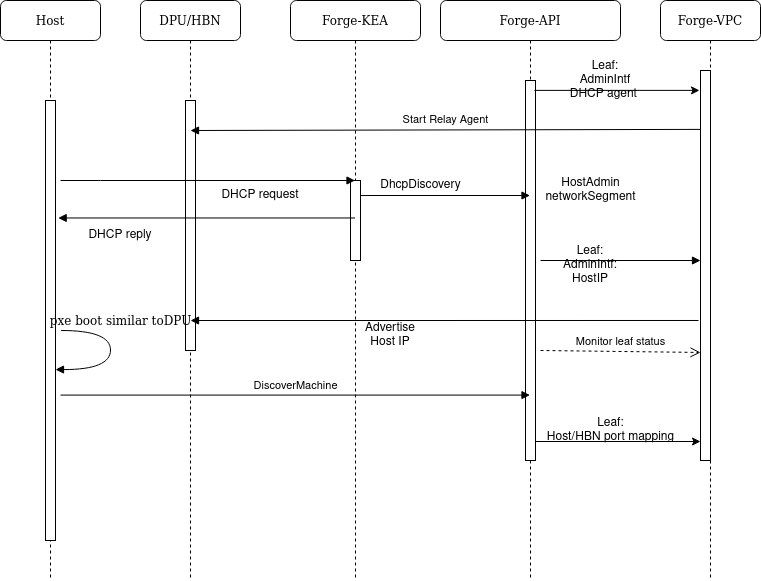

The diagram above was exported from draw.io. Its source (the exported page's mxGraphModel, read from the mxfile embedded in the PNG):
<mxGraphModel dx="1990" dy="1153" grid="1" gridSize="10" guides="1" tooltips="1" connect="1" arrows="1" fold="1" page="1" pageScale="1" pageWidth="1100" pageHeight="850" background="none" math="0" shadow="0">
  <root>
    <mxCell id="0" />
    <mxCell id="1" parent="0" />
    <mxCell id="7baba1c4bc27f4b0-2" value="DPU/HBN" style="shape=umlLifeline;perimeter=lifelinePerimeter;whiteSpace=wrap;html=1;container=1;collapsible=0;recursiveResize=0;outlineConnect=0;rounded=1;shadow=0;comic=0;labelBackgroundColor=none;strokeWidth=1;fontFamily=Verdana;fontSize=12;align=center;" parent="1" vertex="1">
      <mxGeometry x="240" y="80" width="100" height="580" as="geometry" />
    </mxCell>
    <mxCell id="7baba1c4bc27f4b0-10" value="" style="html=1;points=[];perimeter=orthogonalPerimeter;rounded=0;shadow=0;comic=0;labelBackgroundColor=none;strokeWidth=1;fontFamily=Verdana;fontSize=12;align=center;" parent="7baba1c4bc27f4b0-2" vertex="1">
      <mxGeometry x="45" y="100" width="10" height="250" as="geometry" />
    </mxCell>
    <mxCell id="7baba1c4bc27f4b0-3" value="Forge-KEA" style="shape=umlLifeline;perimeter=lifelinePerimeter;whiteSpace=wrap;html=1;container=1;collapsible=0;recursiveResize=0;outlineConnect=0;rounded=1;shadow=0;comic=0;labelBackgroundColor=none;strokeWidth=1;fontFamily=Verdana;fontSize=12;align=center;" parent="1" vertex="1">
      <mxGeometry x="390" y="80" width="130" height="580" as="geometry" />
    </mxCell>
    <mxCell id="FgNQ40fUSdGz4LBkBIZg-4" value="" style="html=1;points=[];perimeter=orthogonalPerimeter;" parent="7baba1c4bc27f4b0-3" vertex="1">
      <mxGeometry x="60" y="180" width="10" height="80" as="geometry" />
    </mxCell>
    <mxCell id="NYIKJ0-dODfZbdKhaVpW-3" value="Advertise Host IP" style="text;html=1;strokeColor=none;fillColor=none;align=center;verticalAlign=middle;whiteSpace=wrap;rounded=0;" parent="7baba1c4bc27f4b0-3" vertex="1">
      <mxGeometry x="70" y="320" width="60" height="30" as="geometry" />
    </mxCell>
    <mxCell id="7baba1c4bc27f4b0-4" value="Forge-API" style="shape=umlLifeline;perimeter=lifelinePerimeter;whiteSpace=wrap;html=1;container=1;collapsible=0;recursiveResize=0;outlineConnect=0;rounded=1;shadow=0;comic=0;labelBackgroundColor=none;strokeWidth=1;fontFamily=Verdana;fontSize=12;align=center;" parent="1" vertex="1">
      <mxGeometry x="540" y="80" width="180" height="580" as="geometry" />
    </mxCell>
    <mxCell id="FgNQ40fUSdGz4LBkBIZg-11" value="" style="html=1;points=[];perimeter=orthogonalPerimeter;" parent="7baba1c4bc27f4b0-4" vertex="1">
      <mxGeometry x="85" y="80" width="10" height="380" as="geometry" />
    </mxCell>
    <mxCell id="FgNQ40fUSdGz4LBkBIZg-15" value="HostAdmin&lt;br&gt;networkSegment" style="text;html=1;align=center;verticalAlign=middle;resizable=0;points=[];autosize=1;strokeColor=none;fillColor=none;" parent="7baba1c4bc27f4b0-4" vertex="1">
      <mxGeometry x="95" y="170" width="110" height="40" as="geometry" />
    </mxCell>
    <mxCell id="FgNQ40fUSdGz4LBkBIZg-19" value="" style="html=1;verticalAlign=bottom;endArrow=block;rounded=0;" parent="7baba1c4bc27f4b0-4" target="7baba1c4bc27f4b0-19" edge="1">
      <mxGeometry width="80" relative="1" as="geometry">
        <mxPoint x="100" y="260" as="sourcePoint" />
        <mxPoint x="165" y="260" as="targetPoint" />
      </mxGeometry>
    </mxCell>
    <mxCell id="FgNQ40fUSdGz4LBkBIZg-20" value="Leaf:&lt;br&gt;AdminIntf: HostIP" style="text;html=1;strokeColor=none;fillColor=none;align=center;verticalAlign=middle;whiteSpace=wrap;rounded=0;" parent="7baba1c4bc27f4b0-4" vertex="1">
      <mxGeometry x="120" y="250" width="60" height="30" as="geometry" />
    </mxCell>
    <mxCell id="NYIKJ0-dODfZbdKhaVpW-2" value="Monitor leaf status" style="html=1;verticalAlign=bottom;endArrow=open;dashed=1;endSize=8;rounded=0;entryX=0;entryY=0.723;entryDx=0;entryDy=0;entryPerimeter=0;" parent="7baba1c4bc27f4b0-4" target="7baba1c4bc27f4b0-19" edge="1">
      <mxGeometry relative="1" as="geometry">
        <mxPoint x="100" y="350" as="sourcePoint" />
        <mxPoint x="165" y="350" as="targetPoint" />
      </mxGeometry>
    </mxCell>
    <mxCell id="FgNQ40fUSdGz4LBkBIZg-2" value="Leaf:&lt;br&gt;AdminIntf&lt;br&gt;DHCP agent&amp;nbsp;" style="text;html=1;strokeColor=none;fillColor=none;align=center;verticalAlign=middle;whiteSpace=wrap;rounded=0;" parent="7baba1c4bc27f4b0-4" vertex="1">
      <mxGeometry x="120" y="60" width="90" height="40" as="geometry" />
    </mxCell>
    <mxCell id="7baba1c4bc27f4b0-5" value="Forge-VPC" style="shape=umlLifeline;perimeter=lifelinePerimeter;whiteSpace=wrap;html=1;container=1;collapsible=0;recursiveResize=0;outlineConnect=0;rounded=1;shadow=0;comic=0;labelBackgroundColor=none;strokeWidth=1;fontFamily=Verdana;fontSize=12;align=center;" parent="1" vertex="1">
      <mxGeometry x="760" y="80" width="100" height="580" as="geometry" />
    </mxCell>
    <mxCell id="7baba1c4bc27f4b0-19" value="" style="html=1;points=[];perimeter=orthogonalPerimeter;rounded=0;shadow=0;comic=0;labelBackgroundColor=none;strokeWidth=1;fontFamily=Verdana;fontSize=12;align=center;" parent="7baba1c4bc27f4b0-5" vertex="1">
      <mxGeometry x="40" y="70" width="10" height="390" as="geometry" />
    </mxCell>
    <mxCell id="7baba1c4bc27f4b0-8" value="Host" style="shape=umlLifeline;perimeter=lifelinePerimeter;whiteSpace=wrap;html=1;container=1;collapsible=0;recursiveResize=0;outlineConnect=0;rounded=1;shadow=0;comic=0;labelBackgroundColor=none;strokeWidth=1;fontFamily=Verdana;fontSize=12;align=center;" parent="1" vertex="1">
      <mxGeometry x="100" y="80" width="100" height="580" as="geometry" />
    </mxCell>
    <mxCell id="7baba1c4bc27f4b0-9" value="" style="html=1;points=[];perimeter=orthogonalPerimeter;rounded=0;shadow=0;comic=0;labelBackgroundColor=none;strokeWidth=1;fontFamily=Verdana;fontSize=12;align=center;" parent="7baba1c4bc27f4b0-8" vertex="1">
      <mxGeometry x="45" y="100" width="10" height="440" as="geometry" />
    </mxCell>
    <mxCell id="7baba1c4bc27f4b0-36" value="pxe boot similar toDPU" style="html=1;verticalAlign=bottom;endArrow=block;labelBackgroundColor=none;fontFamily=Verdana;fontSize=12;elbow=vertical;edgeStyle=orthogonalEdgeStyle;curved=1;exitX=1.066;exitY=0.713;exitPerimeter=0;entryX=1.066;entryY=0.713;entryDx=0;entryDy=0;entryPerimeter=0;" parent="7baba1c4bc27f4b0-8" edge="1">
      <mxGeometry x="-0.312" y="10" relative="1" as="geometry">
        <mxPoint x="60.659999999999854" y="330.0000000000001" as="sourcePoint" />
        <mxPoint x="55" y="369.09000000000003" as="targetPoint" />
        <Array as="points">
          <mxPoint x="110" y="330.09000000000003" />
          <mxPoint x="110" y="369.09000000000003" />
        </Array>
        <mxPoint as="offset" />
      </mxGeometry>
    </mxCell>
    <mxCell id="FgNQ40fUSdGz4LBkBIZg-3" value="Start Relay Agent" style="html=1;verticalAlign=bottom;endArrow=block;rounded=0;exitX=0;exitY=0.151;exitDx=0;exitDy=0;exitPerimeter=0;" parent="1" source="7baba1c4bc27f4b0-19" edge="1">
      <mxGeometry width="80" relative="1" as="geometry">
        <mxPoint x="520" y="420" as="sourcePoint" />
        <mxPoint x="290" y="210" as="targetPoint" />
      </mxGeometry>
    </mxCell>
    <mxCell id="FgNQ40fUSdGz4LBkBIZg-8" value="" style="html=1;verticalAlign=bottom;endArrow=block;rounded=0;" parent="1" target="7baba1c4bc27f4b0-3" edge="1">
      <mxGeometry x="-1" y="214" width="80" relative="1" as="geometry">
        <mxPoint x="160" y="260" as="sourcePoint" />
        <mxPoint x="240" y="260" as="targetPoint" />
        <Array as="points">
          <mxPoint x="200" y="260" />
        </Array>
        <mxPoint x="-130" y="44" as="offset" />
      </mxGeometry>
    </mxCell>
    <mxCell id="FgNQ40fUSdGz4LBkBIZg-10" value="DHCP request" style="text;html=1;strokeColor=none;fillColor=none;align=center;verticalAlign=middle;whiteSpace=wrap;rounded=0;" parent="1" vertex="1">
      <mxGeometry x="320" y="260" width="80" height="30" as="geometry" />
    </mxCell>
    <mxCell id="FgNQ40fUSdGz4LBkBIZg-12" value="" style="html=1;verticalAlign=bottom;endArrow=block;rounded=0;" parent="1" target="7baba1c4bc27f4b0-4" edge="1">
      <mxGeometry x="-0.5" width="80" relative="1" as="geometry">
        <mxPoint x="460" y="275" as="sourcePoint" />
        <mxPoint x="530" y="274.58000000000004" as="targetPoint" />
        <mxPoint as="offset" />
      </mxGeometry>
    </mxCell>
    <mxCell id="FgNQ40fUSdGz4LBkBIZg-13" value="DhcpDiscovery" style="text;html=1;align=center;verticalAlign=middle;resizable=0;points=[];autosize=1;strokeColor=none;fillColor=none;" parent="1" vertex="1">
      <mxGeometry x="470" y="250" width="100" height="30" as="geometry" />
    </mxCell>
    <mxCell id="FgNQ40fUSdGz4LBkBIZg-17" value="" style="html=1;verticalAlign=bottom;endArrow=block;rounded=0;entryX=1.267;entryY=0.267;entryDx=0;entryDy=0;entryPerimeter=0;" parent="1" source="7baba1c4bc27f4b0-3" target="7baba1c4bc27f4b0-9" edge="1">
      <mxGeometry width="80" relative="1" as="geometry">
        <mxPoint x="530" y="260" as="sourcePoint" />
        <mxPoint x="610" y="260" as="targetPoint" />
      </mxGeometry>
    </mxCell>
    <mxCell id="FgNQ40fUSdGz4LBkBIZg-18" value="DHCP reply" style="text;html=1;strokeColor=none;fillColor=none;align=center;verticalAlign=middle;whiteSpace=wrap;rounded=0;" parent="1" vertex="1">
      <mxGeometry x="180" y="300" width="80" height="30" as="geometry" />
    </mxCell>
    <mxCell id="FgNQ40fUSdGz4LBkBIZg-22" value="" style="html=1;verticalAlign=bottom;endArrow=block;rounded=0;exitX=-0.2;exitY=0.641;exitDx=0;exitDy=0;exitPerimeter=0;" parent="1" source="7baba1c4bc27f4b0-19" edge="1">
      <mxGeometry x="0.25" y="-50" width="80" relative="1" as="geometry">
        <mxPoint x="480" y="330" as="sourcePoint" />
        <mxPoint x="290" y="400" as="targetPoint" />
        <mxPoint as="offset" />
      </mxGeometry>
    </mxCell>
    <mxCell id="FgNQ40fUSdGz4LBkBIZg-28" value="DiscoverMachine" style="html=1;verticalAlign=bottom;endArrow=block;rounded=0;" parent="1" target="7baba1c4bc27f4b0-4" edge="1">
      <mxGeometry width="80" relative="1" as="geometry">
        <mxPoint x="160" y="474.58" as="sourcePoint" />
        <mxPoint x="240" y="474.58" as="targetPoint" />
      </mxGeometry>
    </mxCell>
    <mxCell id="FgNQ40fUSdGz4LBkBIZg-1" value="" style="endArrow=classic;html=1;rounded=0;entryX=-0.1;entryY=0.051;entryDx=0;entryDy=0;entryPerimeter=0;exitX=0.9;exitY=0.026;exitDx=0;exitDy=0;exitPerimeter=0;" parent="1" source="FgNQ40fUSdGz4LBkBIZg-11" target="7baba1c4bc27f4b0-19" edge="1">
      <mxGeometry width="50" height="50" relative="1" as="geometry">
        <mxPoint x="620" y="170" as="sourcePoint" />
        <mxPoint x="645" y="190" as="targetPoint" />
      </mxGeometry>
    </mxCell>
    <mxCell id="CbCieQiqeBBDfN5i7ag5-3" value="" style="endArrow=classic;html=1;rounded=0;exitX=1;exitY=0.95;exitDx=0;exitDy=0;exitPerimeter=0;" parent="1" source="FgNQ40fUSdGz4LBkBIZg-11" edge="1">
      <mxGeometry width="50" height="50" relative="1" as="geometry">
        <mxPoint x="520" y="490" as="sourcePoint" />
        <mxPoint x="800" y="521" as="targetPoint" />
      </mxGeometry>
    </mxCell>
    <mxCell id="CbCieQiqeBBDfN5i7ag5-4" value="Leaf:&lt;br&gt;Host/HBN port mapping" style="text;html=1;align=center;verticalAlign=middle;resizable=0;points=[];autosize=1;strokeColor=none;fillColor=none;" parent="1" vertex="1">
      <mxGeometry x="635" y="490" width="150" height="40" as="geometry" />
    </mxCell>
  </root>
</mxGraphModel>